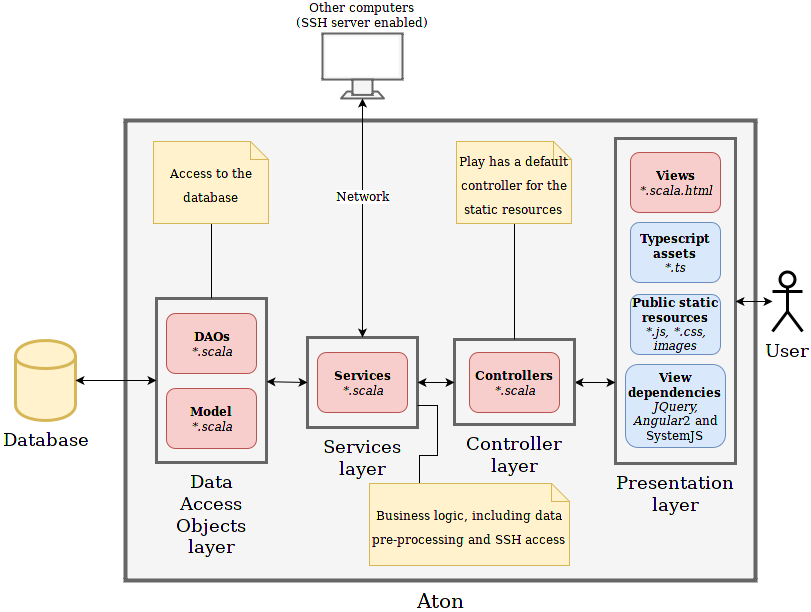

The diagram above was exported from draw.io. Its source (the exported page's mxGraphModel, read from the mxfile embedded in the PNG):
<mxGraphModel dx="876" dy="467" grid="1" gridSize="10" guides="1" tooltips="1" connect="1" arrows="1" fold="1" page="1" pageScale="1" pageWidth="826" pageHeight="1169" background="#ffffff" math="0" shadow="0">
  <root>
    <mxCell id="0" />
    <mxCell id="1" parent="0" />
    <mxCell id="3f7de72af405f0e0-22" value="Aton" style="whiteSpace=wrap;html=1;fontColor=#050101;labelPosition=center;verticalLabelPosition=bottom;align=center;verticalAlign=top;fontStyle=0;fontSize=20;fillColor=#f5f5f5;strokeColor=#666666;strokeWidth=4;" vertex="1" parent="1">
      <mxGeometry x="140" y="140" width="630" height="460" as="geometry" />
    </mxCell>
    <mxCell id="1e1681bc484f63cd-1" value="User" style="shape=umlActor;verticalLabelPosition=bottom;labelBackgroundColor=#ffffff;verticalAlign=top;html=1;strokeWidth=3;fontFamily=Helvetica;fontSize=18;" vertex="1" parent="1">
      <mxGeometry x="787" y="291" width="30" height="60" as="geometry" />
    </mxCell>
    <mxCell id="1e1681bc484f63cd-2" style="edgeStyle=none;html=1;exitX=0.5;exitY=0.5;exitPerimeter=0;entryX=0.5;entryY=0.5;entryPerimeter=0;startArrow=none;startFill=0;startSize=6;endArrow=classic;endFill=1;jettySize=auto;orthogonalLoop=1;strokeColor=#000000;strokeWidth=1;fontFamily=Helvetica;fontSize=18;" edge="1" parent="1" source="1e1681bc484f63cd-1" target="1e1681bc484f63cd-1">
      <mxGeometry relative="1" as="geometry" />
    </mxCell>
    <mxCell id="1e1681bc484f63cd-3" value="Presentation&lt;br&gt;layer&lt;br&gt;" style="whiteSpace=wrap;html=1;strokeWidth=3;fontFamily=Helvetica;fontSize=18;verticalAlign=top;horizontal=1;labelPosition=center;verticalLabelPosition=bottom;align=center;fillColor=#f5f5f5;strokeColor=#666666;" vertex="1" parent="1">
      <mxGeometry x="630" y="158" width="120" height="325" as="geometry" />
    </mxCell>
    <mxCell id="1e1681bc484f63cd-4" style="edgeStyle=none;html=1;exitX=1;exitY=0.5;startArrow=classic;startFill=1;startSize=6;endArrow=classic;endFill=1;jettySize=auto;orthogonalLoop=1;strokeColor=#000000;strokeWidth=1;fontFamily=Helvetica;fontSize=18;" edge="1" parent="1" source="1e1681bc484f63cd-3" target="1e1681bc484f63cd-1">
      <mxGeometry relative="1" as="geometry" />
    </mxCell>
    <mxCell id="1e1681bc484f63cd-5" value="Services&lt;br&gt;layer&lt;br&gt;" style="whiteSpace=wrap;html=1;strokeWidth=3;fontFamily=Helvetica;fontSize=18;verticalAlign=top;horizontal=1;labelPosition=center;verticalLabelPosition=bottom;align=center;fillColor=#f5f5f5;strokeColor=#666666;" vertex="1" parent="1">
      <mxGeometry x="322" y="357" width="110" height="90" as="geometry" />
    </mxCell>
    <mxCell id="1e1681bc484f63cd-6" style="edgeStyle=none;html=1;exitX=0;exitY=0.75;entryX=1;entryY=0.5;startArrow=classic;startFill=1;startSize=6;endArrow=classic;endFill=1;jettySize=auto;orthogonalLoop=1;strokeColor=#000000;strokeWidth=1;fontFamily=Helvetica;fontSize=18;" edge="1" parent="1" source="1e1681bc484f63cd-3" target="3f7de72af405f0e0-3">
      <mxGeometry relative="1" as="geometry" />
    </mxCell>
    <mxCell id="1e1681bc484f63cd-7" value="Data&lt;br&gt;Access&lt;br&gt;Objects&lt;br&gt;layer&lt;br&gt;" style="whiteSpace=wrap;html=1;strokeWidth=3;fontFamily=Helvetica;fontSize=18;verticalAlign=top;horizontal=1;labelPosition=center;verticalLabelPosition=bottom;align=center;fillColor=#f5f5f5;strokeColor=#666666;" vertex="1" parent="1">
      <mxGeometry x="171" y="318" width="110" height="164" as="geometry" />
    </mxCell>
    <mxCell id="1e1681bc484f63cd-8" value="Database" style="shape=cylinder;whiteSpace=wrap;html=1;strokeWidth=3;fontFamily=Helvetica;fontSize=18;verticalAlign=top;labelPosition=center;verticalLabelPosition=bottom;align=center;fillColor=#fff2cc;strokeColor=#d6b656;" vertex="1" parent="1">
      <mxGeometry x="30" y="360" width="60" height="80" as="geometry" />
    </mxCell>
    <mxCell id="1e1681bc484f63cd-9" style="edgeStyle=none;html=1;exitX=0;exitY=0.5;startArrow=classic;startFill=1;startSize=6;endArrow=classic;endFill=1;jettySize=auto;orthogonalLoop=1;strokeColor=#000000;strokeWidth=1;fontFamily=Helvetica;fontSize=18;" edge="1" parent="1" source="1e1681bc484f63cd-5" target="1e1681bc484f63cd-7">
      <mxGeometry relative="1" as="geometry" />
    </mxCell>
    <mxCell id="1e1681bc484f63cd-10" style="edgeStyle=none;html=1;exitX=0;exitY=0.5;entryX=1;entryY=0.5;startArrow=classic;startFill=1;startSize=6;endArrow=classic;endFill=1;jettySize=auto;orthogonalLoop=1;strokeColor=#000000;strokeWidth=1;fontFamily=Helvetica;fontSize=18;" edge="1" parent="1" source="1e1681bc484f63cd-7" target="1e1681bc484f63cd-8">
      <mxGeometry relative="1" as="geometry" />
    </mxCell>
    <mxCell id="3f7de72af405f0e0-1" value="&lt;b&gt;Views&lt;/b&gt;&lt;br&gt;&lt;i&gt;*.scala.html&lt;/i&gt;&lt;br&gt;" style="rounded=1;whiteSpace=wrap;html=1;fillColor=#f8cecc;strokeColor=#b85450;" vertex="1" parent="1">
      <mxGeometry x="645" y="172" width="90" height="60" as="geometry" />
    </mxCell>
    <mxCell id="3f7de72af405f0e0-2" value="&lt;b&gt;Typescript assets&lt;/b&gt;&lt;br&gt;&lt;i&gt;*.ts&lt;/i&gt;&lt;br&gt;" style="rounded=1;whiteSpace=wrap;html=1;fillColor=#dae8fc;strokeColor=#6c8ebf;" vertex="1" parent="1">
      <mxGeometry x="645" y="242" width="90" height="60" as="geometry" />
    </mxCell>
    <mxCell id="3f7de72af405f0e0-3" value="Controller&lt;br&gt;layer&lt;br&gt;" style="whiteSpace=wrap;html=1;strokeWidth=3;fontFamily=Helvetica;fontSize=18;verticalAlign=top;horizontal=1;labelPosition=center;verticalLabelPosition=bottom;align=center;fillColor=#f5f5f5;strokeColor=#666666;" vertex="1" parent="1">
      <mxGeometry x="469" y="359" width="120" height="85" as="geometry" />
    </mxCell>
    <mxCell id="3f7de72af405f0e0-4" value="&lt;b&gt;Controllers&lt;/b&gt;&lt;br&gt;&lt;i&gt;*.scala&lt;/i&gt;&lt;br&gt;" style="rounded=1;whiteSpace=wrap;html=1;fillColor=#f8cecc;strokeColor=#b85450;" vertex="1" parent="1">
      <mxGeometry x="484" y="372" width="90" height="60" as="geometry" />
    </mxCell>
    <mxCell id="3f7de72af405f0e0-6" value="&lt;b&gt;Public static resources&lt;/b&gt;&lt;br&gt;&lt;i&gt;*.js, *.css, images&lt;/i&gt;&lt;br&gt;" style="rounded=1;whiteSpace=wrap;html=1;fillColor=#dae8fc;strokeColor=#6c8ebf;" vertex="1" parent="1">
      <mxGeometry x="645" y="314" width="90" height="60" as="geometry" />
    </mxCell>
    <mxCell id="3f7de72af405f0e0-7" value="&lt;b&gt;View dependencies&lt;/b&gt;&lt;br&gt;&lt;i&gt;JQuery, Angular&lt;/i&gt;2 and SystemJS&lt;br&gt;" style="rounded=1;whiteSpace=wrap;html=1;fillColor=#dae8fc;strokeColor=#6c8ebf;" vertex="1" parent="1">
      <mxGeometry x="640" y="384" width="100" height="83" as="geometry" />
    </mxCell>
    <mxCell id="3f7de72af405f0e0-12" style="edgeStyle=none;html=1;exitX=1;exitY=0.5;entryX=0;entryY=0.5;startArrow=classic;startFill=1;startSize=6;endArrow=classic;endFill=1;jettySize=auto;orthogonalLoop=1;strokeColor=#000000;strokeWidth=1;fontFamily=Helvetica;fontSize=18;" edge="1" parent="1" source="1e1681bc484f63cd-5" target="3f7de72af405f0e0-3">
      <mxGeometry x="400" y="375" as="geometry">
        <mxPoint x="455" y="375" as="sourcePoint" />
        <mxPoint x="400" y="540" as="targetPoint" />
      </mxGeometry>
    </mxCell>
    <mxCell id="3f7de72af405f0e0-13" value="&lt;b&gt;Services&lt;/b&gt;&lt;br&gt;&lt;i&gt;*.scala&lt;/i&gt;&lt;br&gt;" style="rounded=1;whiteSpace=wrap;html=1;fillColor=#f8cecc;strokeColor=#b85450;" vertex="1" parent="1">
      <mxGeometry x="332" y="372" width="90" height="60" as="geometry" />
    </mxCell>
    <mxCell id="3f7de72af405f0e0-14" value="&lt;b&gt;DAOs&lt;/b&gt;&lt;br&gt;&lt;i&gt;*.scala&lt;/i&gt;&lt;br&gt;" style="rounded=1;whiteSpace=wrap;html=1;fillColor=#f8cecc;strokeColor=#b85450;" vertex="1" parent="1">
      <mxGeometry x="181" y="333" width="90" height="60" as="geometry" />
    </mxCell>
    <mxCell id="3f7de72af405f0e0-15" value="Other computers&lt;br&gt;(SSH server enabled)&lt;br&gt;" style="fontColor=#050101;verticalAlign=bottom;verticalLabelPosition=top;labelPosition=center;align=center;html=1;fillColor=#f5f5f5;strokeColor=#666666;gradientDirection=north;strokeWidth=3;shape=mxgraph.networks.monitor;" vertex="1" parent="1">
      <mxGeometry x="337" y="53" width="80" height="65" as="geometry" />
    </mxCell>
    <mxCell id="3f7de72af405f0e0-18" value="" style="endArrow=classic;startArrow=classic;html=1;fontColor=#050101;exitX=0.5;exitY=0;entryX=0.5;entryY=1;entryPerimeter=0;" edge="1" parent="1" source="1e1681bc484f63cd-5" target="3f7de72af405f0e0-15">
      <mxGeometry width="50" height="50" relative="1" as="geometry">
        <mxPoint x="360" y="223" as="sourcePoint" />
        <mxPoint x="410" y="173" as="targetPoint" />
      </mxGeometry>
    </mxCell>
    <mxCell id="3f7de72af405f0e0-19" value="Network" style="text;html=1;resizable=0;points=[];align=center;verticalAlign=middle;labelBackgroundColor=#ffffff;fontColor=#050101;" vertex="1" connectable="0" parent="3f7de72af405f0e0-18">
      <mxGeometry x="0.2025" y="-6" relative="1" as="geometry">
        <mxPoint x="-6" y="2" as="offset" />
      </mxGeometry>
    </mxCell>
    <mxCell id="3f7de72af405f0e0-24" style="edgeStyle=orthogonalEdgeStyle;rounded=0;html=1;exitX=0.5;exitY=1;entryX=0.5;entryY=0;jettySize=auto;orthogonalLoop=1;fontSize=20;fontColor=#050101;endArrow=none;endFill=0;" edge="1" parent="1" source="3f7de72af405f0e0-23" target="1e1681bc484f63cd-7">
      <mxGeometry relative="1" as="geometry" />
    </mxCell>
    <mxCell id="3f7de72af405f0e0-23" value="&lt;font style=&quot;font-size: 12px&quot;&gt;Access to the database&lt;/font&gt;&lt;br&gt;" style="shape=note;whiteSpace=wrap;html=1;strokeWidth=1;fontSize=20;fontColor=#050101;fillColor=#fff2cc;strokeColor=#d6b656;size=18;" vertex="1" parent="1">
      <mxGeometry x="168" y="161" width="115" height="82" as="geometry" />
    </mxCell>
    <mxCell id="3f7de72af405f0e0-26" style="edgeStyle=orthogonalEdgeStyle;rounded=0;html=1;exitX=0.5;exitY=1;entryX=0.5;entryY=0;endArrow=none;endFill=0;jettySize=auto;orthogonalLoop=1;fontSize=20;fontColor=#050101;" edge="1" parent="1" source="3f7de72af405f0e0-25" target="3f7de72af405f0e0-3">
      <mxGeometry relative="1" as="geometry" />
    </mxCell>
    <mxCell id="3f7de72af405f0e0-25" value="&lt;font style=&quot;font-size: 12px&quot;&gt;Play has a default controller for the static resources &lt;/font&gt;&lt;br&gt;" style="shape=note;whiteSpace=wrap;html=1;strokeWidth=1;fontSize=20;fontColor=#050101;fillColor=#fff2cc;strokeColor=#d6b656;size=18;" vertex="1" parent="1">
      <mxGeometry x="471" y="161" width="115" height="82" as="geometry" />
    </mxCell>
    <mxCell id="3f7de72af405f0e0-27" value="&lt;b&gt;Model&lt;/b&gt;&lt;br&gt;&lt;i&gt;*.scala&lt;/i&gt;&lt;br&gt;" style="rounded=1;whiteSpace=wrap;html=1;fillColor=#f8cecc;strokeColor=#b85450;" vertex="1" parent="1">
      <mxGeometry x="181" y="408" width="90" height="60" as="geometry" />
    </mxCell>
    <mxCell id="3f7de72af405f0e0-29" style="edgeStyle=orthogonalEdgeStyle;rounded=0;html=1;exitX=0.25;exitY=0;entryX=1;entryY=0.75;endArrow=none;endFill=0;jettySize=auto;orthogonalLoop=1;fontSize=20;fontColor=#050101;" edge="1" parent="1" source="3f7de72af405f0e0-28" target="1e1681bc484f63cd-5">
      <mxGeometry relative="1" as="geometry" />
    </mxCell>
    <mxCell id="3f7de72af405f0e0-28" value="&lt;font style=&quot;font-size: 12px&quot;&gt;Business logic, including data pre-processing and SSH access&lt;/font&gt;&lt;br&gt;" style="shape=note;whiteSpace=wrap;html=1;strokeWidth=1;fontSize=20;fontColor=#050101;fillColor=#fff2cc;strokeColor=#d6b656;size=18;" vertex="1" parent="1">
      <mxGeometry x="384" y="503" width="200" height="82" as="geometry" />
    </mxCell>
  </root>
</mxGraphModel>